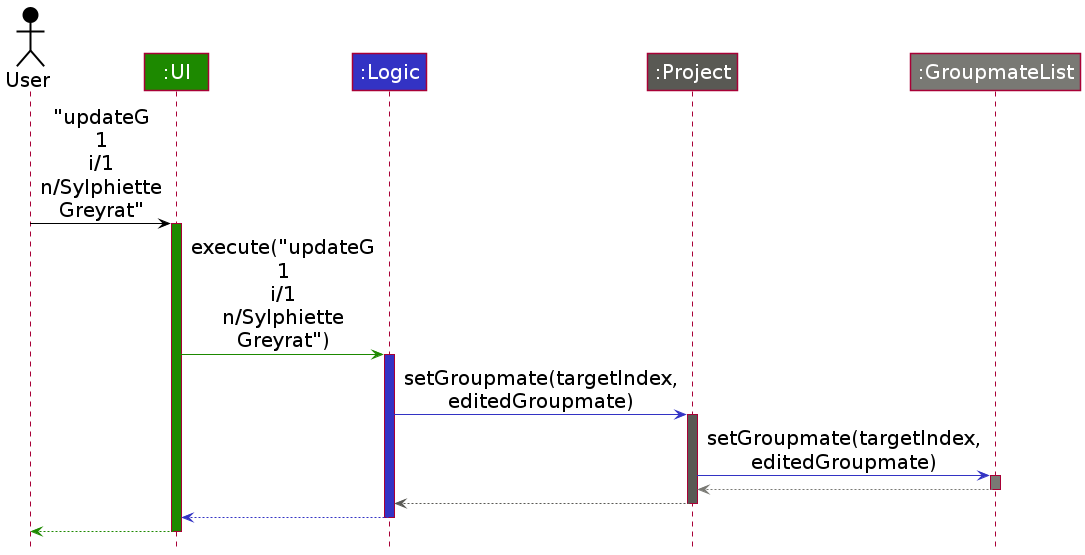

The diagram above was rendered by PlantUML. Its source (embedded in the PNG):
@startuml
!include style.puml

skinparam ArrowFontSize 20
skinparam ParticipantFontSize 20
skinparam ActorFontSize 20
skinparam maxMessageSize 14

Actor User as user USER_COLOR
Participant ":UI" as ui UI_COLOR
Participant ":Logic" as logic LOGIC_COLOR
Participant ":Project" as project PROJECT_COLOR
Participant ":GroupmateList" as groupmatelist GROUPMATELIST_COLOR

user -[USER_COLOR]> ui : "updateG 1 i/1 n/Sylphiette Greyrat"
activate ui UI_COLOR

ui -[UI_COLOR]> logic : execute("updateG 1 i/1 n/Sylphiette Greyrat")
activate logic LOGIC_COLOR

logic -[LOGIC_COLOR]> project : setGroupmate(targetIndex, editedGroupmate)
activate project PROJECT_COLOR

project -[LOGIC_COLOR]> groupmatelist : setGroupmate(targetIndex, editedGroupmate)
activate groupmatelist GROUPMATELIST_COLOR

groupmatelist --[GROUPMATELIST_COLOR]> project
deactivate groupmatelist

project -[PROJECT_COLOR]-> logic
deactivate project

logic --[LOGIC_COLOR]> ui
deactivate logic

ui--[UI_COLOR]> user
deactivate ui
@enduml